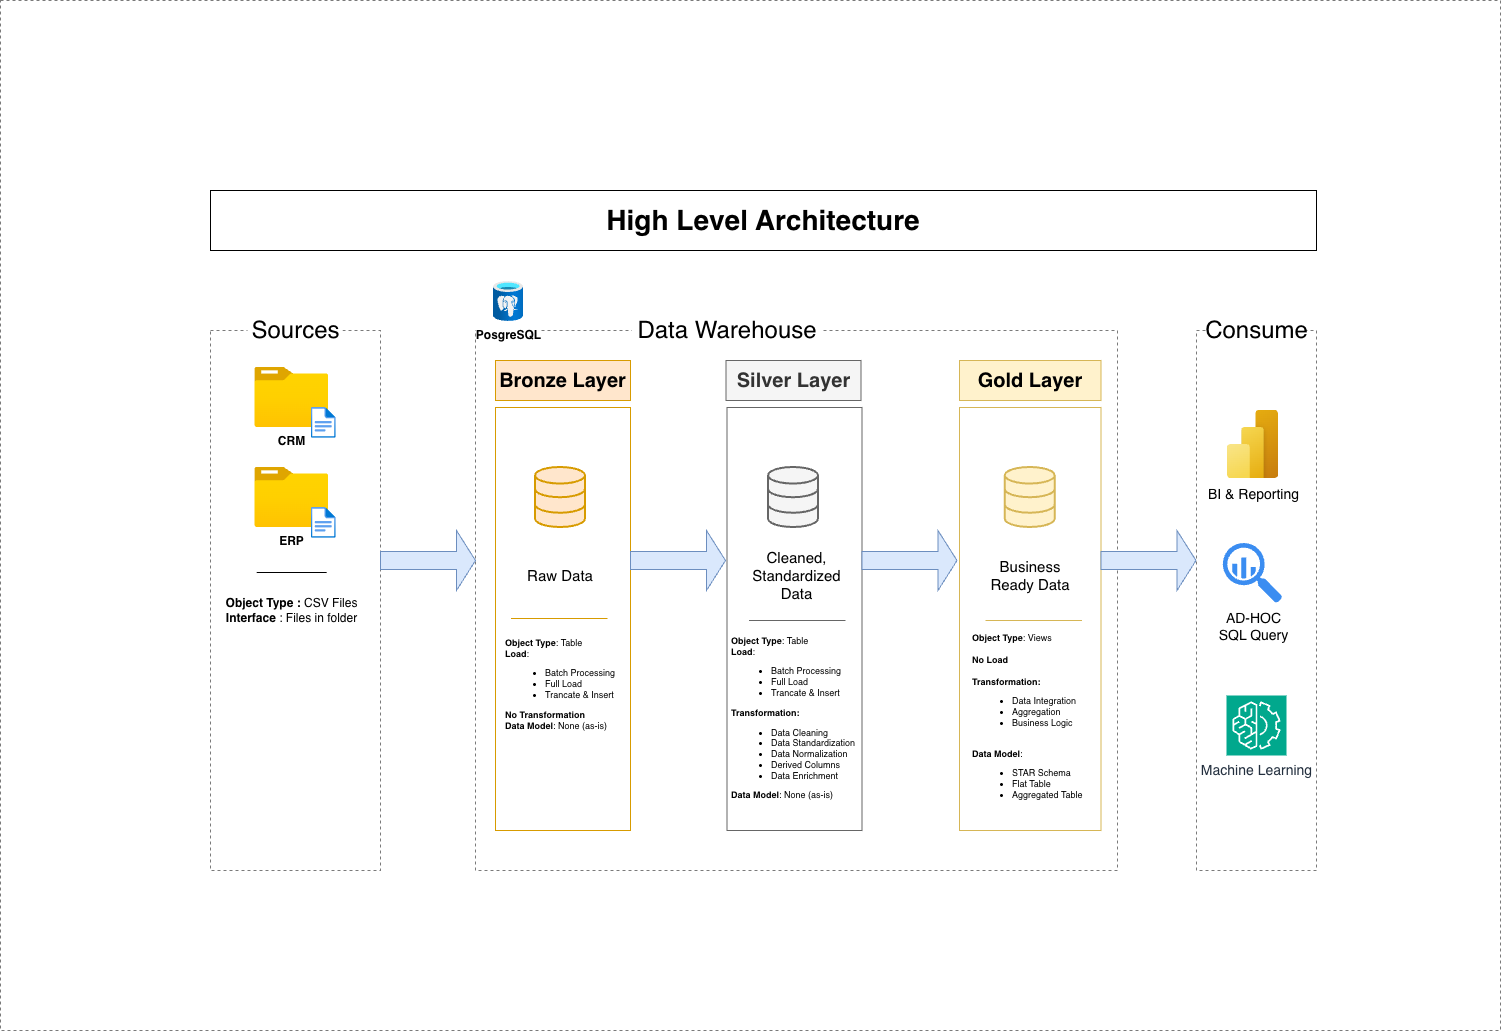

The diagram above was exported from draw.io. Its source (the exported page's mxGraphModel, read from the mxfile embedded in the PNG):
<mxGraphModel dx="2393" dy="2072" grid="1" gridSize="10" guides="1" tooltips="1" connect="1" arrows="1" fold="1" page="1" pageScale="1" pageWidth="1920" pageHeight="1200" math="0" shadow="0">
  <root>
    <mxCell id="0" />
    <mxCell id="1" parent="0" />
    <mxCell id="38X8FvsHo89sR2hcYHOi-1" parent="1" style="rounded=0;whiteSpace=wrap;html=1;fillColor=none;dashed=1;strokeColor=light-dark(#7a7a7a, #ededed);" value="" vertex="1">
      <mxGeometry height="540" width="170" x="440" y="340" as="geometry" />
    </mxCell>
    <mxCell id="38X8FvsHo89sR2hcYHOi-2" parent="1" style="rounded=0;whiteSpace=wrap;html=1;fontSize=24;strokeColor=none;" value="Sources" vertex="1">
      <mxGeometry height="40" width="95" x="477.5" y="320" as="geometry" />
    </mxCell>
    <mxCell id="38X8FvsHo89sR2hcYHOi-3" parent="1" style="rounded=0;whiteSpace=wrap;html=1;fillColor=none;dashed=1;strokeColor=light-dark(#7a7a7a, #ededed);" value="" vertex="1">
      <mxGeometry height="540" width="642" x="705" y="340" as="geometry" />
    </mxCell>
    <mxCell id="38X8FvsHo89sR2hcYHOi-4" parent="1" style="rounded=0;whiteSpace=wrap;html=1;fontSize=24;strokeColor=none;" value="Data Warehouse" vertex="1">
      <mxGeometry height="40" width="190" x="862" y="320" as="geometry" />
    </mxCell>
    <mxCell id="38X8FvsHo89sR2hcYHOi-5" parent="1" style="rounded=0;whiteSpace=wrap;html=1;fillColor=none;dashed=1;strokeColor=light-dark(#7a7a7a, #ededed);" value="" vertex="1">
      <mxGeometry height="540" width="120" x="1426" y="340" as="geometry" />
    </mxCell>
    <mxCell id="38X8FvsHo89sR2hcYHOi-6" parent="1" style="rounded=0;whiteSpace=wrap;html=1;fontSize=24;strokeColor=none;" value="Consume" vertex="1">
      <mxGeometry height="40" width="95" x="1438.5" y="320" as="geometry" />
    </mxCell>
    <mxCell id="38X8FvsHo89sR2hcYHOi-7" parent="1" style="rounded=0;whiteSpace=wrap;html=1;fontSize=20;fillColor=#ffe6cc;strokeColor=#d79b00;fontStyle=1" value="Bronze Layer" vertex="1">
      <mxGeometry height="40" width="135" x="725" y="370" as="geometry" />
    </mxCell>
    <mxCell id="38X8FvsHo89sR2hcYHOi-8" parent="1" style="rounded=0;whiteSpace=wrap;html=1;fontSize=20;fillColor=none;strokeColor=#d79b00;" value="" vertex="1">
      <mxGeometry height="423" width="135" x="725" y="417" as="geometry" />
    </mxCell>
    <mxCell id="38X8FvsHo89sR2hcYHOi-13" parent="1" style="rounded=0;whiteSpace=wrap;html=1;fontSize=20;fillColor=#f5f5f5;strokeColor=#666666;fontColor=#333333;fontStyle=1" value="Silver Layer" vertex="1">
      <mxGeometry height="40" width="135" x="955.5" y="370" as="geometry" />
    </mxCell>
    <mxCell id="38X8FvsHo89sR2hcYHOi-14" parent="1" style="rounded=0;whiteSpace=wrap;html=1;fontSize=20;fillColor=none;strokeColor=#666666;fontColor=#333333;" value="" vertex="1">
      <mxGeometry height="423" width="135" x="956.5" y="417" as="geometry" />
    </mxCell>
    <mxCell id="38X8FvsHo89sR2hcYHOi-15" parent="1" style="rounded=0;whiteSpace=wrap;html=1;fontSize=20;fillColor=#fff2cc;strokeColor=#d6b656;fontStyle=1" value="Gold Layer" vertex="1">
      <mxGeometry height="40" width="141.5" x="1189" y="370" as="geometry" />
    </mxCell>
    <mxCell id="38X8FvsHo89sR2hcYHOi-16" parent="1" style="rounded=0;whiteSpace=wrap;html=1;fontSize=20;fillColor=none;strokeColor=#d6b656;" value="" vertex="1">
      <mxGeometry height="423" width="141.5" x="1189" y="417" as="geometry" />
    </mxCell>
    <mxCell id="38X8FvsHo89sR2hcYHOi-21" parent="1" style="image;aspect=fixed;html=1;points=[];align=center;fontSize=12;image=img/lib/azure2/general/Folder_Blank.svg;" value="&lt;b&gt;CRM&lt;/b&gt;" vertex="1">
      <mxGeometry height="60" width="73.93" x="484.25" y="377" as="geometry" />
    </mxCell>
    <mxCell id="38X8FvsHo89sR2hcYHOi-22" parent="1" style="image;aspect=fixed;html=1;points=[];align=center;fontSize=12;image=img/lib/azure2/general/File.svg;" value="" vertex="1">
      <mxGeometry height="30.8" width="25" x="540.75" y="417" as="geometry" />
    </mxCell>
    <mxCell id="38X8FvsHo89sR2hcYHOi-25" parent="1" style="image;aspect=fixed;html=1;points=[];align=center;fontSize=12;image=img/lib/azure2/general/Folder_Blank.svg;" value="&lt;b&gt;ERP&lt;/b&gt;" vertex="1">
      <mxGeometry height="60" width="73.93" x="484.25" y="477" as="geometry" />
    </mxCell>
    <mxCell id="38X8FvsHo89sR2hcYHOi-26" parent="1" style="image;aspect=fixed;html=1;points=[];align=center;fontSize=12;image=img/lib/azure2/general/File.svg;" value="" vertex="1">
      <mxGeometry height="30.8" width="25" x="540.75" y="517" as="geometry" />
    </mxCell>
    <mxCell id="38X8FvsHo89sR2hcYHOi-29" edge="1" parent="1" style="endArrow=none;html=1;rounded=0;fontColor=light-dark(#9e9e9e, #ededed);" value="">
      <mxGeometry height="50" relative="1" width="50" as="geometry">
        <mxPoint x="486.21000000000004" y="582" as="sourcePoint" />
        <mxPoint x="556.21" y="582" as="targetPoint" />
      </mxGeometry>
    </mxCell>
    <mxCell id="38X8FvsHo89sR2hcYHOi-30" parent="1" style="text;html=1;whiteSpace=wrap;strokeColor=none;fillColor=none;align=center;verticalAlign=middle;rounded=0;" value="&lt;b&gt;Object Type :&lt;/b&gt;&amp;nbsp;CSV Files&lt;div&gt;&lt;b&gt;Interface &lt;/b&gt;: Files in folder&lt;/div&gt;" vertex="1">
      <mxGeometry height="60" width="135" x="453.71000000000004" y="590" as="geometry" />
    </mxCell>
    <mxCell id="38X8FvsHo89sR2hcYHOi-32" parent="1" style="html=1;verticalLabelPosition=bottom;align=center;labelBackgroundColor=#ffffff;verticalAlign=top;strokeWidth=2;strokeColor=#d79b00;shadow=0;dashed=0;shape=mxgraph.ios7.icons.data;fillColor=#ffe6cc;" value="" vertex="1">
      <mxGeometry height="60" width="50" x="765" y="477" as="geometry" />
    </mxCell>
    <mxCell id="38X8FvsHo89sR2hcYHOi-34" parent="1" style="html=1;verticalLabelPosition=bottom;align=center;labelBackgroundColor=#ffffff;verticalAlign=top;strokeWidth=2;strokeColor=#666666;shadow=0;dashed=0;shape=mxgraph.ios7.icons.data;fillColor=#f5f5f5;fontColor=#333333;" value="" vertex="1">
      <mxGeometry height="60" width="50" x="998" y="477" as="geometry" />
    </mxCell>
    <mxCell id="38X8FvsHo89sR2hcYHOi-35" parent="1" style="html=1;verticalLabelPosition=bottom;align=center;labelBackgroundColor=#ffffff;verticalAlign=top;strokeWidth=2;strokeColor=#d6b656;shadow=0;dashed=0;shape=mxgraph.ios7.icons.data;fillColor=#fff2cc;" value="" vertex="1">
      <mxGeometry height="60" width="50" x="1234.75" y="477" as="geometry" />
    </mxCell>
    <mxCell id="38X8FvsHo89sR2hcYHOi-36" parent="1" style="shape=singleArrow;whiteSpace=wrap;html=1;fillColor=#dae8fc;strokeColor=#6c8ebf;" value="" vertex="1">
      <mxGeometry height="60" width="95" x="610" y="540" as="geometry" />
    </mxCell>
    <mxCell id="38X8FvsHo89sR2hcYHOi-37" parent="1" style="shape=singleArrow;whiteSpace=wrap;html=1;fillColor=#dae8fc;strokeColor=#6c8ebf;" value="" vertex="1">
      <mxGeometry height="60" width="95" x="860" y="540" as="geometry" />
    </mxCell>
    <mxCell id="38X8FvsHo89sR2hcYHOi-40" parent="1" style="shape=singleArrow;whiteSpace=wrap;html=1;fillColor=#dae8fc;strokeColor=#6c8ebf;" value="" vertex="1">
      <mxGeometry height="60" width="95" x="1091.5" y="540" as="geometry" />
    </mxCell>
    <mxCell id="38X8FvsHo89sR2hcYHOi-41" parent="1" style="shape=singleArrow;whiteSpace=wrap;html=1;fillColor=#dae8fc;strokeColor=#6c8ebf;" value="" vertex="1">
      <mxGeometry height="60" width="95" x="1330.5" y="540" as="geometry" />
    </mxCell>
    <mxCell id="38X8FvsHo89sR2hcYHOi-42" parent="1" style="text;html=1;whiteSpace=wrap;strokeColor=none;fillColor=none;align=center;verticalAlign=middle;rounded=0;fontSize=15;" value="Raw Data" vertex="1">
      <mxGeometry height="30" width="73.93" x="753.03" y="570" as="geometry" />
    </mxCell>
    <mxCell id="38X8FvsHo89sR2hcYHOi-43" parent="1" style="text;html=1;whiteSpace=wrap;strokeColor=none;fillColor=none;align=center;verticalAlign=middle;rounded=0;fontSize=15;" value="Cleaned, Standardized Data" vertex="1">
      <mxGeometry height="30" width="95" x="978.5" y="570" as="geometry" />
    </mxCell>
    <mxCell id="38X8FvsHo89sR2hcYHOi-44" parent="1" style="text;html=1;whiteSpace=wrap;strokeColor=none;fillColor=none;align=center;verticalAlign=middle;rounded=0;fontSize=15;" value="Business Ready Data" vertex="1">
      <mxGeometry height="30" width="89.72" x="1214.8899999999999" y="570" as="geometry" />
    </mxCell>
    <mxCell id="38X8FvsHo89sR2hcYHOi-50" edge="1" parent="1" style="endArrow=none;html=1;rounded=0;fontColor=light-dark(#9e9e9e, #ededed);fillColor=#ffe6cc;strokeColor=#d79b00;" value="">
      <mxGeometry height="50" relative="1" width="50" as="geometry">
        <Array as="points">
          <mxPoint x="837" y="628" />
        </Array>
        <mxPoint x="740.5" y="628" as="sourcePoint" />
        <mxPoint x="810.5" y="628" as="targetPoint" />
      </mxGeometry>
    </mxCell>
    <mxCell id="38X8FvsHo89sR2hcYHOi-51" parent="1" style="text;html=1;whiteSpace=wrap;strokeColor=none;fillColor=none;align=left;verticalAlign=middle;rounded=0;fontSize=9;" value="&lt;b&gt;Object Type&lt;/b&gt;: Table&lt;div&gt;&lt;b&gt;Load&lt;/b&gt;:&amp;nbsp;&lt;/div&gt;&lt;div&gt;&lt;ul&gt;&lt;li&gt;Batch Processing&lt;/li&gt;&lt;li&gt;Full Load&lt;/li&gt;&lt;li&gt;Trancate &amp;amp; Insert&lt;/li&gt;&lt;/ul&gt;&lt;div style=&quot;&quot;&gt;&lt;b&gt;No Transformation&lt;/b&gt;&lt;/div&gt;&lt;/div&gt;&lt;div&gt;&lt;b&gt;Data Model&lt;/b&gt;: None (as-is)&lt;/div&gt;" vertex="1">
      <mxGeometry height="107" width="120" x="732.5" y="640" as="geometry" />
    </mxCell>
    <mxCell id="38X8FvsHo89sR2hcYHOi-54" edge="1" parent="1" style="endArrow=none;html=1;rounded=0;fontColor=light-dark(#9e9e9e, #ededed);fillColor=#f5f5f5;strokeColor=#666666;" value="">
      <mxGeometry height="50" relative="1" width="50" as="geometry">
        <Array as="points">
          <mxPoint x="1075" y="630" />
        </Array>
        <mxPoint x="978.5" y="630" as="sourcePoint" />
        <mxPoint x="1048.5" y="630" as="targetPoint" />
      </mxGeometry>
    </mxCell>
    <mxCell id="38X8FvsHo89sR2hcYHOi-55" edge="1" parent="1" style="endArrow=none;html=1;rounded=0;fontColor=light-dark(#9e9e9e, #ededed);fillColor=#fff2cc;strokeColor=#d6b656;" value="">
      <mxGeometry height="50" relative="1" width="50" as="geometry">
        <Array as="points">
          <mxPoint x="1311.3899999999999" y="630" />
        </Array>
        <mxPoint x="1214.8899999999999" y="630" as="sourcePoint" />
        <mxPoint x="1284.8899999999999" y="630" as="targetPoint" />
      </mxGeometry>
    </mxCell>
    <mxCell id="38X8FvsHo89sR2hcYHOi-56" parent="1" style="text;html=1;whiteSpace=wrap;strokeColor=none;fillColor=none;align=left;verticalAlign=middle;rounded=0;fontSize=9;" value="&lt;b&gt;Object Type&lt;/b&gt;: Table&lt;div&gt;&lt;b&gt;Load&lt;/b&gt;:&amp;nbsp;&lt;/div&gt;&lt;div&gt;&lt;ul&gt;&lt;li&gt;Batch Processing&lt;/li&gt;&lt;li&gt;Full Load&lt;/li&gt;&lt;li&gt;Trancate &amp;amp; Insert&lt;/li&gt;&lt;/ul&gt;&lt;div style=&quot;&quot;&gt;&lt;b&gt;Transformation:&lt;/b&gt;&lt;/div&gt;&lt;/div&gt;&lt;div style=&quot;&quot;&gt;&lt;ul&gt;&lt;li&gt;Data Cleaning&lt;/li&gt;&lt;li&gt;Data Standardization&lt;/li&gt;&lt;li&gt;Data Normalization&lt;/li&gt;&lt;li&gt;Derived Columns&lt;/li&gt;&lt;li&gt;Data Enrichment&lt;/li&gt;&lt;/ul&gt;&lt;/div&gt;&lt;div&gt;&lt;b&gt;Data Model&lt;/b&gt;: None (as-is)&lt;/div&gt;" vertex="1">
      <mxGeometry height="190" width="135" x="959" y="633" as="geometry" />
    </mxCell>
    <mxCell id="38X8FvsHo89sR2hcYHOi-57" parent="1" style="text;html=1;whiteSpace=wrap;strokeColor=none;fillColor=none;align=left;verticalAlign=middle;rounded=0;fontSize=9;" value="&lt;b&gt;Object Type&lt;/b&gt;: Views&lt;div&gt;&lt;br&gt;&lt;div&gt;&lt;b&gt;No Load&lt;/b&gt;&lt;/div&gt;&lt;div&gt;&lt;b&gt;&lt;br&gt;&lt;/b&gt;&lt;/div&gt;&lt;div&gt;&lt;div style=&quot;&quot;&gt;&lt;b&gt;Transformation:&lt;/b&gt;&lt;/div&gt;&lt;/div&gt;&lt;div style=&quot;&quot;&gt;&lt;ul&gt;&lt;li&gt;Data Integration&lt;/li&gt;&lt;li&gt;Aggregation&lt;/li&gt;&lt;li&gt;Business Logic&lt;/li&gt;&lt;/ul&gt;&lt;/div&gt;&lt;div&gt;&lt;b&gt;&lt;br&gt;&lt;/b&gt;&lt;/div&gt;&lt;div&gt;&lt;b&gt;Data Model&lt;/b&gt;:&lt;/div&gt;&lt;/div&gt;&lt;div&gt;&lt;ul&gt;&lt;li&gt;STAR Schema&lt;/li&gt;&lt;li&gt;Flat Table&lt;/li&gt;&lt;li&gt;Aggregated Table&lt;/li&gt;&lt;/ul&gt;&lt;/div&gt;" vertex="1">
      <mxGeometry height="183" width="120" x="1199.75" y="640" as="geometry" />
    </mxCell>
    <mxCell id="38X8FvsHo89sR2hcYHOi-58" parent="1" style="image;aspect=fixed;html=1;points=[];align=center;fontSize=15;image=img/lib/azure2/power_platform/PowerBI.svg;" value="&lt;font style=&quot;font-size: 14px;&quot;&gt;BI &amp;amp; Reporting&lt;/font&gt;" vertex="1">
      <mxGeometry height="68" width="51" x="1457" y="420" as="geometry" />
    </mxCell>
    <mxCell id="38X8FvsHo89sR2hcYHOi-60" parent="1" style="sketch=0;html=1;aspect=fixed;strokeColor=none;shadow=0;fillColor=#3B8DF1;verticalAlign=top;labelPosition=center;verticalLabelPosition=bottom;shape=mxgraph.gcp2.big_query" value="&lt;font style=&quot;font-size: 14px;&quot;&gt;AD-HOC&lt;/font&gt;&lt;div&gt;&lt;font style=&quot;font-size: 14px;&quot;&gt;SQL Query&lt;/font&gt;&lt;/div&gt;" vertex="1">
      <mxGeometry height="60" width="59.4" x="1452.8" y="553" as="geometry" />
    </mxCell>
    <mxCell id="38X8FvsHo89sR2hcYHOi-61" parent="1" style="sketch=0;points=[[0,0,0],[0.25,0,0],[0.5,0,0],[0.75,0,0],[1,0,0],[0,1,0],[0.25,1,0],[0.5,1,0],[0.75,1,0],[1,1,0],[0,0.25,0],[0,0.5,0],[0,0.75,0],[1,0.25,0],[1,0.5,0],[1,0.75,0]];outlineConnect=0;fontColor=#232F3E;fillColor=#01A88D;strokeColor=#ffffff;dashed=0;verticalLabelPosition=bottom;verticalAlign=top;align=center;html=1;fontSize=12;fontStyle=0;aspect=fixed;shape=mxgraph.aws4.resourceIcon;resIcon=mxgraph.aws4.machine_learning;" value="&lt;font style=&quot;font-size: 14px;&quot;&gt;Machine Learning&lt;/font&gt;" vertex="1">
      <mxGeometry height="60" width="60" x="1456" y="705" as="geometry" />
    </mxCell>
    <mxCell id="38X8FvsHo89sR2hcYHOi-62" parent="1" style="image;aspect=fixed;html=1;points=[];align=center;fontSize=12;image=img/lib/azure2/databases/Azure_Database_PostgreSQL_Server.svg;" value="&lt;b&gt;PosgreSQL&lt;/b&gt;" vertex="1">
      <mxGeometry height="40" width="30" x="723.03" y="291" as="geometry" />
    </mxCell>
    <mxCell id="Xx1EI0DpQn6dCT6M6QOV-1" parent="1" style="rounded=0;whiteSpace=wrap;html=1;fillColor=default;" value="&lt;b&gt;&lt;font style=&quot;font-size: 28px;&quot;&gt;High Level Architecture&lt;/font&gt;&lt;/b&gt;" vertex="1">
      <mxGeometry height="60" width="1106" x="440" y="200" as="geometry" />
    </mxCell>
    <mxCell id="Fxg06TCV5PIQ-B0zNUz2-2" parent="1" style="rounded=0;whiteSpace=wrap;html=1;fillColor=none;dashed=1;strokeColor=light-dark(#7a7a7a, #ededed);" value="" vertex="1">
      <mxGeometry height="1030" width="1500" x="230" y="10" as="geometry" />
    </mxCell>
  </root>
</mxGraphModel>